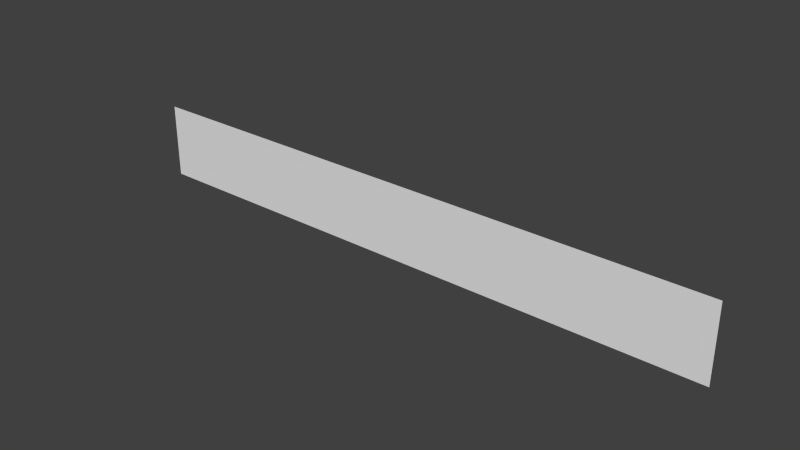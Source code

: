 # Source: fence.blend  (saved by Blender 2.65.0; exported with 4.5.12 LTS)
import bpy
from mathutils import Matrix  # noqa: F401  (used for matrix-valued properties, if any)

bpy.ops.wm.read_factory_settings(use_empty=True)
scene = bpy.context.scene
scene.name = 'Scene'

# ---- collections
col_collection_1 = bpy.data.collections.new('Collection 1'); scene.collection.children.link(col_collection_1)

# ---- world
world_world = bpy.data.worlds.new('World'); scene.world = world_world
world_world.color = (0.05088, 0.05088, 0.05088)
world_world.use_sun_shadow = False
world_world.sun_shadow_jitter_overblur = 0.0
world_world.cycles.sampling_method = 'MANUAL'
world_world.cycles.sample_map_resolution = 256

# ---- meshes
me_cube = bpy.data.meshes.new('Cube')
me_cube.from_pydata([(-7.928, 1.0, 0.06871), (8.031, 1.0, 0.06871), (-7.928, 1.0, 2.069), (8.031, 1.0, 2.069)], [], [(2, 3, 1, 0)])
_uv = me_cube.uv_layers.new(name='UVMap')
_uv.uv.foreach_set('vector', [-6.135, -0.005177, 0.996, 0.00129, 0.9974, 0.9959, -6.134, 0.9894])
me_cube.use_remesh_preserve_volume = False
me_cube.use_remesh_preserve_attributes = False
me_cube.use_mirror_vertex_groups = False
me_cube.update()

# ---- objects
ob_cube = bpy.data.objects.new('Cube', me_cube)

# ---- transforms, parenting, visibility, modifiers, constraints
ob_cube.location = (0.0, 0.0, 0.0)
ob_cube.lineart.crease_threshold = 0.0

# ---- collection membership
col_collection_1.objects.link(ob_cube)

# ---- scene / render settings (as saved in the file)
scene.frame_start = 1; scene.frame_end = 250; scene.frame_set(1)
scene.render.engine = 'BLENDER_EEVEE_NEXT'
scene.render.image_settings.compression = 90
scene.render.resolution_percentage = 50
scene.render.dither_intensity = 0.0
scene.cycles.use_denoising = False
scene.cycles.samples = 10
scene.cycles.sampling_pattern = 'TABULATED_SOBOL'
scene.cycles.light_sampling_threshold = 0.0
scene.cycles.use_adaptive_sampling = False
scene.cycles.use_light_tree = False
scene.cycles.blur_glossy = 0.0
scene.cycles.volume_bounces = 1
scene.cycles.pixel_filter_type = 'GAUSSIAN'
scene.cycles.sample_clamp_indirect = 0.0
scene.view_settings.view_transform = 'Standard'
bpy.context.view_layer.update()

# ---- added for rendering (the .blend has no active camera and no usable light): camera, sun
cam_auto = bpy.data.cameras.new('AutoCamera')
cam_auto.lens = 50.0
cam_auto.sensor_width = 36.0
cam_auto.clip_end = 1000.0
ob_auto_camera = bpy.data.objects.new('AutoCamera', cam_auto)
scene.collection.objects.link(ob_auto_camera)
ob_auto_camera.location = (14.9326, -16.857, 12.9734)
ob_auto_camera.rotation_euler = (1.09748, -7.21219e-08, 0.694738)
scene.camera = ob_auto_camera
light_auto_sun = bpy.data.lights.new('AutoSun', 'SUN')
light_auto_sun.energy = 3.0
light_auto_sun.angle = 0.0523599
ob_auto_sun = bpy.data.objects.new('AutoSun', light_auto_sun)
scene.collection.objects.link(ob_auto_sun)
ob_auto_sun.rotation_euler = (0.872665, 0.174533, 0.523599)
bpy.context.view_layer.update()
